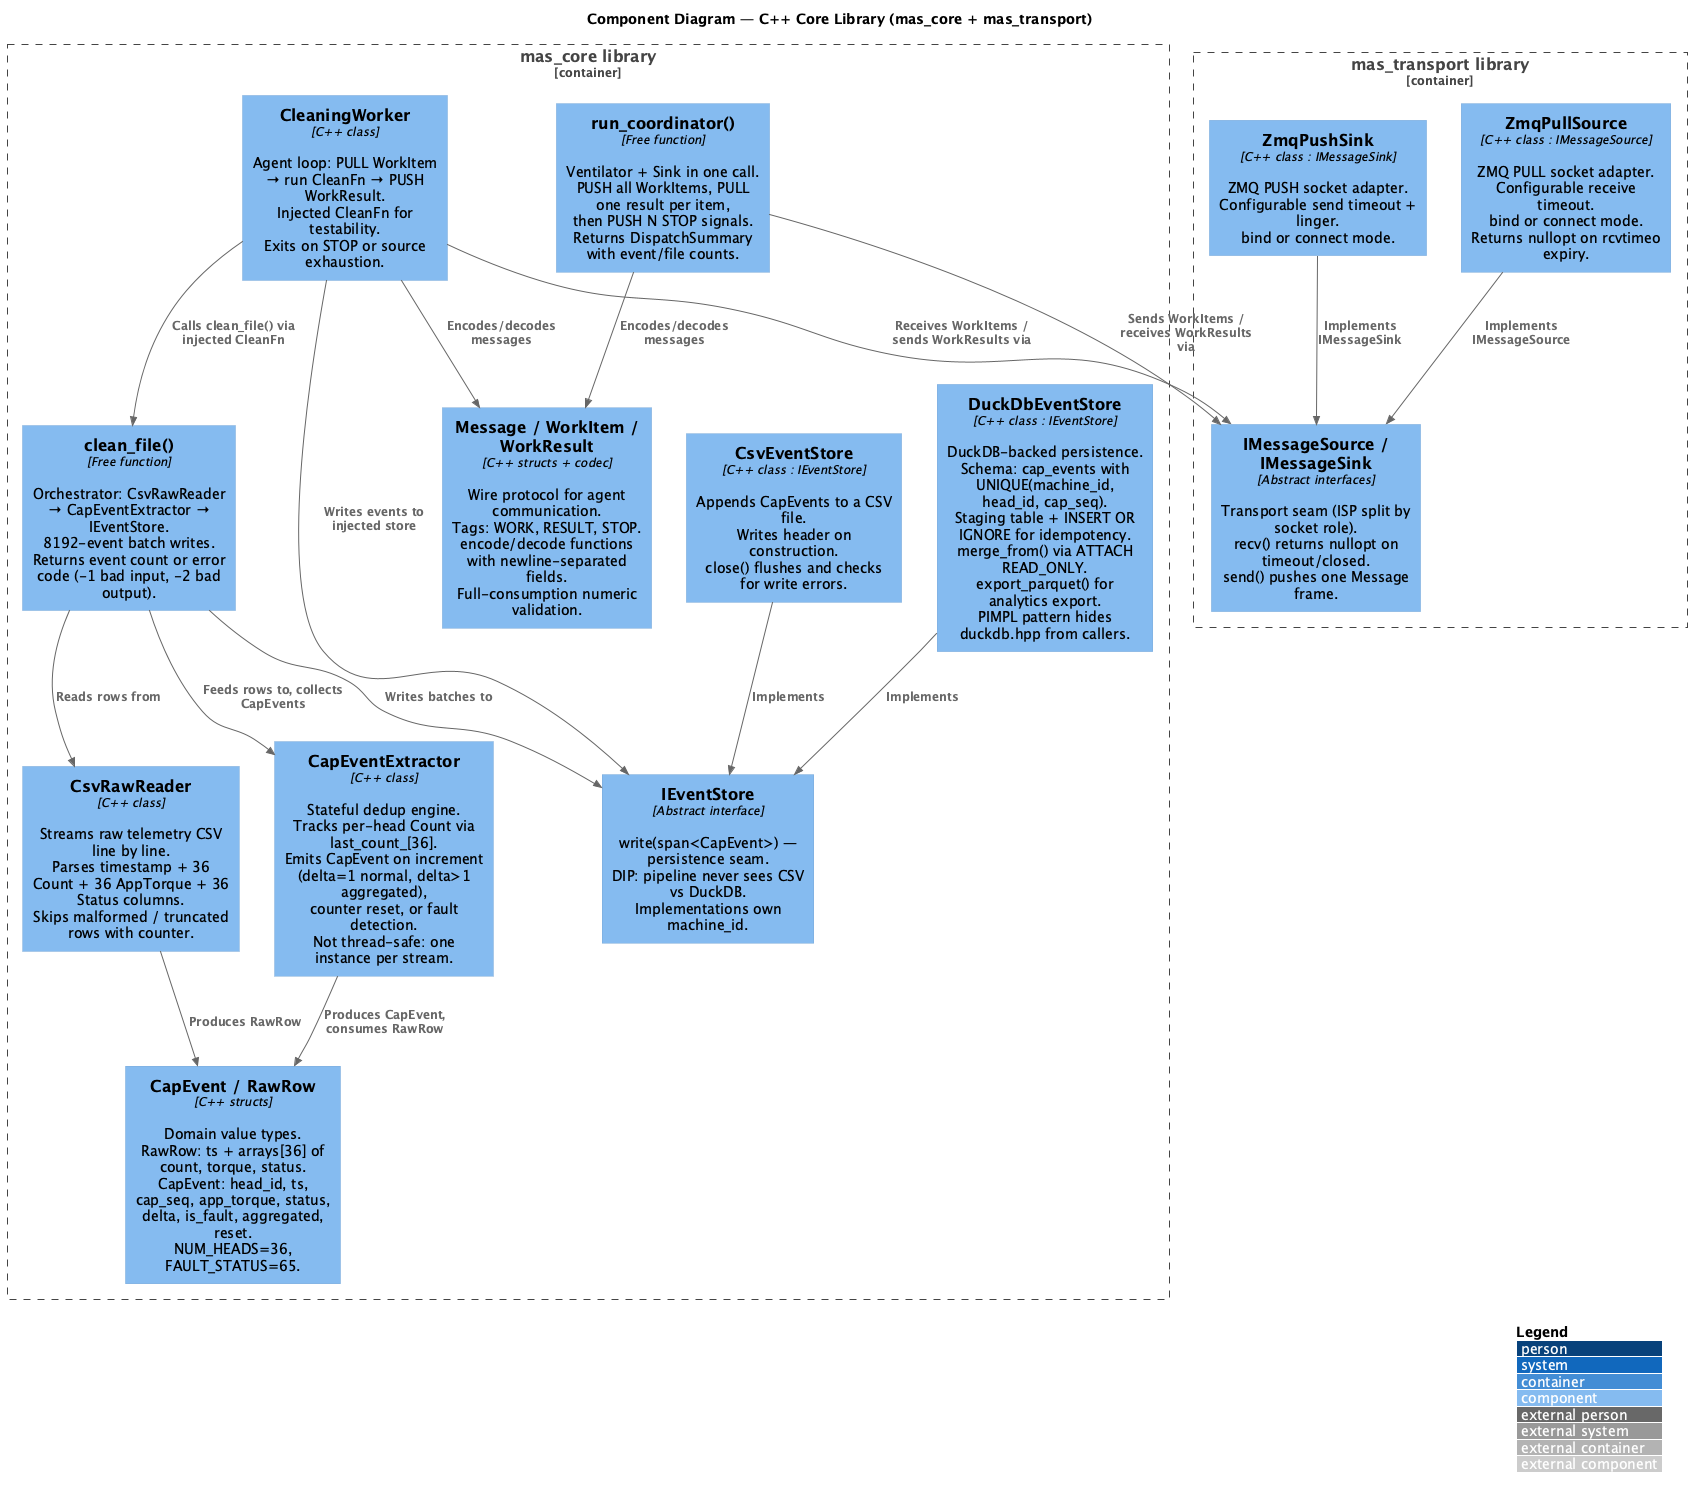

The diagram above was rendered by PlantUML. Its source (embedded in the PNG):
@startuml C4_Component
!include https://raw.githubusercontent.com/plantuml-stdlib/C4-PlantUML/master/C4_Component.puml

LAYOUT_WITH_LEGEND()
title Component Diagram — C++ Core Library (mas_core + mas_transport)

Container_Boundary(core, "mas_core library") {

    Component(csv_reader, "CsvRawReader", "C++ class", "Streams raw telemetry CSV line by line.\nParses timestamp + 36 Count + 36 AppTorque + 36 Status columns.\nSkips malformed / truncated rows with counter.")

    Component(extractor, "CapEventExtractor", "C++ class", "Stateful dedup engine.\nTracks per-head Count via last_count_[36].\nEmits CapEvent on increment (delta=1 normal, delta>1 aggregated),\ncounter reset, or fault detection.\nNot thread-safe: one instance per stream.")

    Component(pipeline, "clean_file()", "Free function", "Orchestrator: CsvRawReader → CapEventExtractor → IEventStore.\n8192-event batch writes.\nReturns event count or error code (-1 bad input, -2 bad output).")

    Component(event_store_if, "IEventStore", "Abstract interface", "write(span<CapEvent>) — persistence seam.\nDIP: pipeline never sees CSV vs DuckDB.\nImplementations own machine_id.")

    Component(csv_store, "CsvEventStore", "C++ class : IEventStore", "Appends CapEvents to a CSV file.\nWrites header on construction.\nclose() flushes and checks for write errors.")

    Component(duckdb_store, "DuckDbEventStore", "C++ class : IEventStore", "DuckDB-backed persistence.\nSchema: cap_events with UNIQUE(machine_id, head_id, cap_seq).\nStaging table + INSERT OR IGNORE for idempotency.\nmerge_from() via ATTACH READ_ONLY.\nexport_parquet() for analytics export.\nPIMPL pattern hides duckdb.hpp from callers.")

    Component(cap_event, "CapEvent / RawRow", "C++ structs", "Domain value types.\nRawRow: ts + arrays[36] of count, torque, status.\nCapEvent: head_id, ts, cap_seq, app_torque, status,\ndelta, is_fault, aggregated, reset.\nNUM_HEADS=36, FAULT_STATUS=65.")

    Component(message, "Message / WorkItem / WorkResult", "C++ structs + codec", "Wire protocol for agent communication.\nTags: WORK, RESULT, STOP.\nencode/decode functions with newline-separated fields.\nFull-consumption numeric validation.")

    Component(worker, "CleaningWorker", "C++ class", "Agent loop: PULL WorkItem → run CleanFn → PUSH WorkResult.\nInjected CleanFn for testability.\nExits on STOP or source exhaustion.")

    Component(coordinator, "run_coordinator()", "Free function", "Ventilator + Sink in one call.\nPUSH all WorkItems, PULL one result per item,\nthen PUSH N STOP signals.\nReturns DispatchSummary with event/file counts.")
}

Container_Boundary(transport_lib, "mas_transport library") {

    Component(transport_if, "IMessageSource / IMessageSink", "Abstract interfaces", "Transport seam (ISP split by socket role).\nrecv() returns nullopt on timeout/closed.\nsend() pushes one Message frame.")

    Component(zmq_push, "ZmqPushSink", "C++ class : IMessageSink", "ZMQ PUSH socket adapter.\nConfigurable send timeout + linger.\nbind or connect mode.")

    Component(zmq_pull, "ZmqPullSource", "C++ class : IMessageSource", "ZMQ PULL socket adapter.\nConfigurable receive timeout.\nbind or connect mode.\nReturns nullopt on rcvtimeo expiry.")
}

Rel(pipeline, csv_reader, "Reads rows from")
Rel(pipeline, extractor, "Feeds rows to, collects CapEvents")
Rel(pipeline, event_store_if, "Writes batches to")
Rel(csv_store, event_store_if, "Implements")
Rel(duckdb_store, event_store_if, "Implements")
Rel(extractor, cap_event, "Produces CapEvent, consumes RawRow")
Rel(csv_reader, cap_event, "Produces RawRow")
Rel(worker, transport_if, "Receives WorkItems / sends WorkResults via")
Rel(worker, event_store_if, "Writes events to injected store")
Rel(worker, pipeline, "Calls clean_file() via injected CleanFn")
Rel(coordinator, transport_if, "Sends WorkItems / receives WorkResults via")
Rel(coordinator, message, "Encodes/decodes messages")
Rel(worker, message, "Encodes/decodes messages")
Rel(zmq_push, transport_if, "Implements IMessageSink")
Rel(zmq_pull, transport_if, "Implements IMessageSource")

@enduml